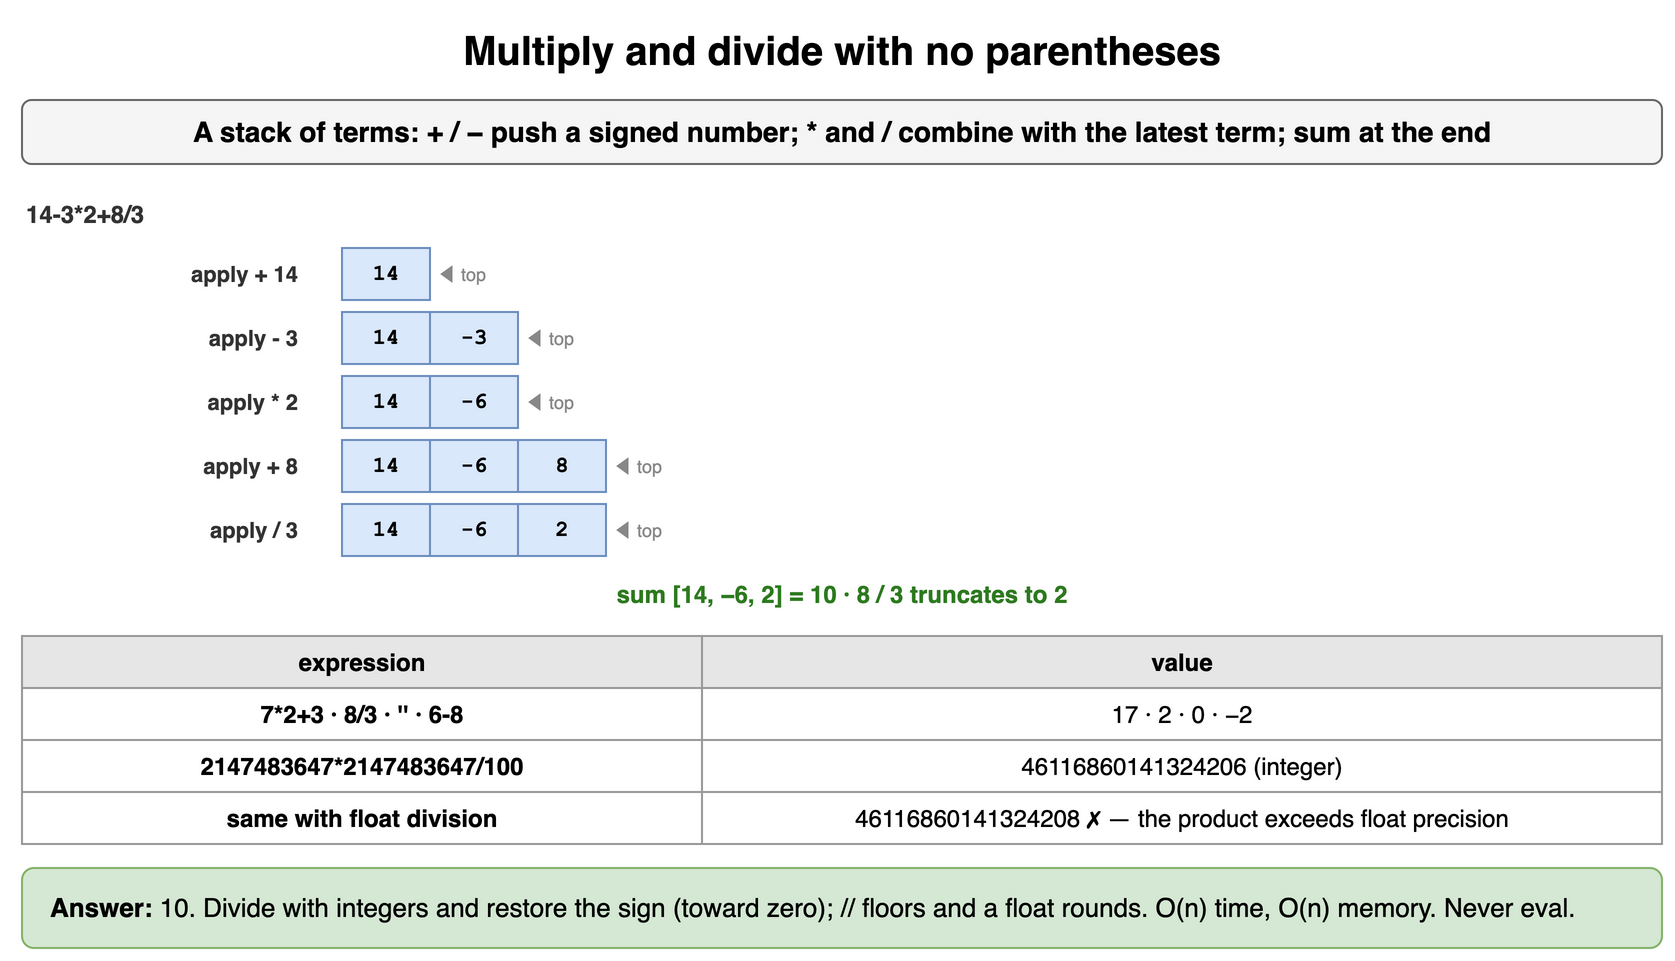

The diagram above was exported from draw.io. Its source (the exported page's mxGraphModel, read from the mxfile embedded in the PNG):
<mxGraphModel dx="900" dy="488" grid="1" gridSize="10" guides="1" tooltips="1" connect="1" arrows="1" fold="1" page="1" pageScale="1" pageWidth="900" pageHeight="488" math="0" shadow="0">
  <root>
    <mxCell id="0" />
    <mxCell id="1" parent="0" />
    <mxCell id="t41" value="Multiply and divide with no parentheses" style="text;html=1;align=center;verticalAlign=middle;whiteSpace=wrap;fontSize=20;fontStyle=1;" vertex="1" parent="1">
      <mxGeometry x="40" y="10" width="820" height="30" as="geometry" />
    </mxCell>
    <mxCell id="t42" value="A stack of terms: + / − push a signed number; * and / combine with the latest term; sum at the end" style="rounded=1;whiteSpace=wrap;html=1;fillColor=#f5f5f5;strokeColor=#666666;fontStyle=1;fontSize=14;" vertex="1" parent="1">
      <mxGeometry x="40" y="50" width="820" height="32" as="geometry" />
    </mxCell>
    <mxCell id="t43" value="14-3*2+8/3" style="text;html=1;whiteSpace=wrap;fontSize=11;align=left;verticalAlign=middle;fontSize=12;fontColor=#333333;fontStyle=1;" vertex="1" parent="1">
      <mxGeometry x="40" y="98" width="300" height="18" as="geometry" />
    </mxCell>
    <mxCell id="t44" value="apply + 14" style="text;html=1;whiteSpace=wrap;fontSize=11;align=right;verticalAlign=middle;fontSize=11;fontColor=#333333;fontStyle=1;" vertex="1" parent="1">
      <mxGeometry x="40" y="124" width="140" height="26" as="geometry" />
    </mxCell>
    <mxCell id="t45" value="14" style="rounded=0;whiteSpace=wrap;html=1;fontFamily=Courier New;fontStyle=1;fontSize=13;fillColor=#dae8fc;strokeColor=#6c8ebf;fontSize=11;" vertex="1" parent="1">
      <mxGeometry x="200" y="124" width="44" height="26" as="geometry" />
    </mxCell>
    <mxCell id="t46" value="◀ top" style="text;html=1;whiteSpace=wrap;fontSize=11;align=left;verticalAlign=middle;fontSize=9;fontColor=#888888;" vertex="1" parent="1">
      <mxGeometry x="246" y="124" width="44" height="26" as="geometry" />
    </mxCell>
    <mxCell id="t47" value="apply - 3" style="text;html=1;whiteSpace=wrap;fontSize=11;align=right;verticalAlign=middle;fontSize=11;fontColor=#333333;fontStyle=1;" vertex="1" parent="1">
      <mxGeometry x="40" y="156" width="140" height="26" as="geometry" />
    </mxCell>
    <mxCell id="t48" value="14" style="rounded=0;whiteSpace=wrap;html=1;fontFamily=Courier New;fontStyle=1;fontSize=13;fillColor=#dae8fc;strokeColor=#6c8ebf;fontSize=11;" vertex="1" parent="1">
      <mxGeometry x="200" y="156" width="44" height="26" as="geometry" />
    </mxCell>
    <mxCell id="t49" value="-3" style="rounded=0;whiteSpace=wrap;html=1;fontFamily=Courier New;fontStyle=1;fontSize=13;fillColor=#dae8fc;strokeColor=#6c8ebf;fontSize=11;" vertex="1" parent="1">
      <mxGeometry x="244" y="156" width="44" height="26" as="geometry" />
    </mxCell>
    <mxCell id="t410" value="◀ top" style="text;html=1;whiteSpace=wrap;fontSize=11;align=left;verticalAlign=middle;fontSize=9;fontColor=#888888;" vertex="1" parent="1">
      <mxGeometry x="290" y="156" width="44" height="26" as="geometry" />
    </mxCell>
    <mxCell id="t411" value="apply * 2" style="text;html=1;whiteSpace=wrap;fontSize=11;align=right;verticalAlign=middle;fontSize=11;fontColor=#333333;fontStyle=1;" vertex="1" parent="1">
      <mxGeometry x="40" y="188" width="140" height="26" as="geometry" />
    </mxCell>
    <mxCell id="t412" value="14" style="rounded=0;whiteSpace=wrap;html=1;fontFamily=Courier New;fontStyle=1;fontSize=13;fillColor=#dae8fc;strokeColor=#6c8ebf;fontSize=11;" vertex="1" parent="1">
      <mxGeometry x="200" y="188" width="44" height="26" as="geometry" />
    </mxCell>
    <mxCell id="t413" value="-6" style="rounded=0;whiteSpace=wrap;html=1;fontFamily=Courier New;fontStyle=1;fontSize=13;fillColor=#dae8fc;strokeColor=#6c8ebf;fontSize=11;" vertex="1" parent="1">
      <mxGeometry x="244" y="188" width="44" height="26" as="geometry" />
    </mxCell>
    <mxCell id="t414" value="◀ top" style="text;html=1;whiteSpace=wrap;fontSize=11;align=left;verticalAlign=middle;fontSize=9;fontColor=#888888;" vertex="1" parent="1">
      <mxGeometry x="290" y="188" width="44" height="26" as="geometry" />
    </mxCell>
    <mxCell id="t415" value="apply + 8" style="text;html=1;whiteSpace=wrap;fontSize=11;align=right;verticalAlign=middle;fontSize=11;fontColor=#333333;fontStyle=1;" vertex="1" parent="1">
      <mxGeometry x="40" y="220" width="140" height="26" as="geometry" />
    </mxCell>
    <mxCell id="t416" value="14" style="rounded=0;whiteSpace=wrap;html=1;fontFamily=Courier New;fontStyle=1;fontSize=13;fillColor=#dae8fc;strokeColor=#6c8ebf;fontSize=11;" vertex="1" parent="1">
      <mxGeometry x="200" y="220" width="44" height="26" as="geometry" />
    </mxCell>
    <mxCell id="t417" value="-6" style="rounded=0;whiteSpace=wrap;html=1;fontFamily=Courier New;fontStyle=1;fontSize=13;fillColor=#dae8fc;strokeColor=#6c8ebf;fontSize=11;" vertex="1" parent="1">
      <mxGeometry x="244" y="220" width="44" height="26" as="geometry" />
    </mxCell>
    <mxCell id="t418" value="8" style="rounded=0;whiteSpace=wrap;html=1;fontFamily=Courier New;fontStyle=1;fontSize=13;fillColor=#dae8fc;strokeColor=#6c8ebf;fontSize=11;" vertex="1" parent="1">
      <mxGeometry x="288" y="220" width="44" height="26" as="geometry" />
    </mxCell>
    <mxCell id="t419" value="◀ top" style="text;html=1;whiteSpace=wrap;fontSize=11;align=left;verticalAlign=middle;fontSize=9;fontColor=#888888;" vertex="1" parent="1">
      <mxGeometry x="334" y="220" width="44" height="26" as="geometry" />
    </mxCell>
    <mxCell id="t420" value="apply / 3" style="text;html=1;whiteSpace=wrap;fontSize=11;align=right;verticalAlign=middle;fontSize=11;fontColor=#333333;fontStyle=1;" vertex="1" parent="1">
      <mxGeometry x="40" y="252" width="140" height="26" as="geometry" />
    </mxCell>
    <mxCell id="t421" value="14" style="rounded=0;whiteSpace=wrap;html=1;fontFamily=Courier New;fontStyle=1;fontSize=13;fillColor=#dae8fc;strokeColor=#6c8ebf;fontSize=11;" vertex="1" parent="1">
      <mxGeometry x="200" y="252" width="44" height="26" as="geometry" />
    </mxCell>
    <mxCell id="t422" value="-6" style="rounded=0;whiteSpace=wrap;html=1;fontFamily=Courier New;fontStyle=1;fontSize=13;fillColor=#dae8fc;strokeColor=#6c8ebf;fontSize=11;" vertex="1" parent="1">
      <mxGeometry x="244" y="252" width="44" height="26" as="geometry" />
    </mxCell>
    <mxCell id="t423" value="2" style="rounded=0;whiteSpace=wrap;html=1;fontFamily=Courier New;fontStyle=1;fontSize=13;fillColor=#dae8fc;strokeColor=#6c8ebf;fontSize=11;" vertex="1" parent="1">
      <mxGeometry x="288" y="252" width="44" height="26" as="geometry" />
    </mxCell>
    <mxCell id="t424" value="◀ top" style="text;html=1;whiteSpace=wrap;fontSize=11;align=left;verticalAlign=middle;fontSize=9;fontColor=#888888;" vertex="1" parent="1">
      <mxGeometry x="334" y="252" width="44" height="26" as="geometry" />
    </mxCell>
    <mxCell id="t425" value="sum [14, −6, 2] = 10 · 8 / 3 truncates to 2" style="text;html=1;whiteSpace=wrap;fontSize=11;align=center;verticalAlign=middle;fontSize=12;fontColor=#2d7a1f;fontStyle=1;" vertex="1" parent="1">
      <mxGeometry x="40" y="288" width="820" height="18" as="geometry" />
    </mxCell>
    <mxCell id="t426" value="expression" style="whiteSpace=wrap;html=1;fillColor=#e6e6e6;strokeColor=#999999;fontStyle=1;fontSize=12;" vertex="1" parent="1">
      <mxGeometry x="40" y="318" width="340" height="26" as="geometry" />
    </mxCell>
    <mxCell id="t427" value="value" style="whiteSpace=wrap;html=1;fillColor=#e6e6e6;strokeColor=#999999;fontStyle=1;fontSize=12;" vertex="1" parent="1">
      <mxGeometry x="380" y="318" width="480" height="26" as="geometry" />
    </mxCell>
    <mxCell id="t428" value="7*2+3 · 8/3 · '' · 6-8" style="whiteSpace=wrap;html=1;strokeColor=#999999;fontSize=12;fillColor=#ffffff;fontStyle=1;" vertex="1" parent="1">
      <mxGeometry x="40" y="344" width="340" height="26" as="geometry" />
    </mxCell>
    <mxCell id="t429" value="17 · 2 · 0 · −2" style="whiteSpace=wrap;html=1;strokeColor=#999999;fontSize=12;fillColor=#ffffff;" vertex="1" parent="1">
      <mxGeometry x="380" y="344" width="480" height="26" as="geometry" />
    </mxCell>
    <mxCell id="t430" value="2147483647*2147483647/100" style="whiteSpace=wrap;html=1;strokeColor=#999999;fontSize=12;fillColor=#ffffff;fontStyle=1;" vertex="1" parent="1">
      <mxGeometry x="40" y="370" width="340" height="26" as="geometry" />
    </mxCell>
    <mxCell id="t431" value="46116860141324206 (integer)" style="whiteSpace=wrap;html=1;strokeColor=#999999;fontSize=12;fillColor=#ffffff;" vertex="1" parent="1">
      <mxGeometry x="380" y="370" width="480" height="26" as="geometry" />
    </mxCell>
    <mxCell id="t432" value="same with float division" style="whiteSpace=wrap;html=1;strokeColor=#999999;fontSize=12;fillColor=#ffffff;fontStyle=1;" vertex="1" parent="1">
      <mxGeometry x="40" y="396" width="340" height="26" as="geometry" />
    </mxCell>
    <mxCell id="t433" value="46116860141324208 ✗ — the product exceeds float precision" style="whiteSpace=wrap;html=1;strokeColor=#999999;fontSize=12;fillColor=#ffffff;" vertex="1" parent="1">
      <mxGeometry x="380" y="396" width="480" height="26" as="geometry" />
    </mxCell>
    <mxCell id="t434" value="&lt;b&gt;Answer:&lt;/b&gt; 10. Divide with integers and restore the sign (toward zero); // floors and a float rounds. O(n) time, O(n) memory. Never eval." style="rounded=1;whiteSpace=wrap;html=1;fillColor=#d5e8d4;strokeColor=#82b366;fontSize=13;align=left;spacingLeft=12;" vertex="1" parent="1">
      <mxGeometry x="40" y="434" width="820" height="40" as="geometry" />
    </mxCell>
  </root>
</mxGraphModel>